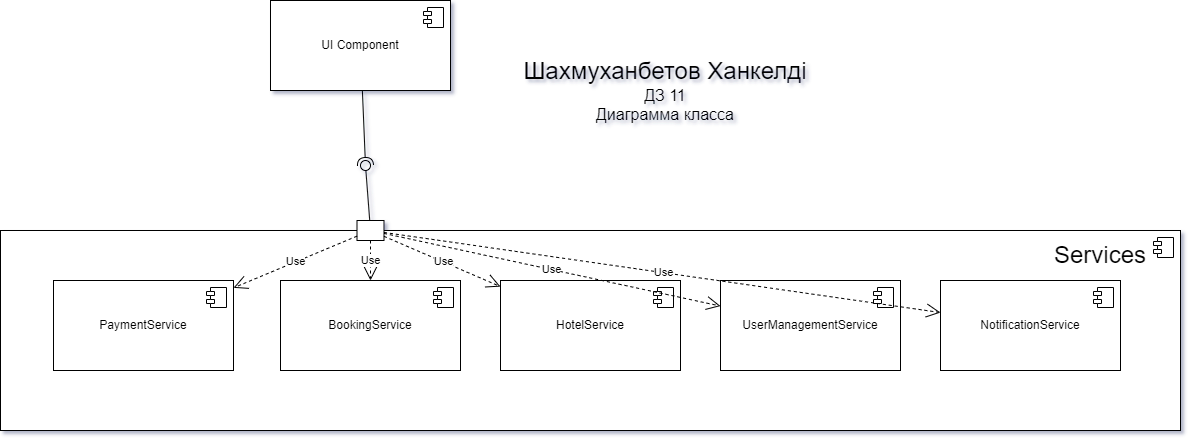

The diagram above was exported from draw.io. Its source (the exported page's mxGraphModel, read from the mxfile embedded in the PNG):
<mxGraphModel dx="1169" dy="1347" grid="1" gridSize="10" guides="1" tooltips="1" connect="1" arrows="1" fold="1" page="1" pageScale="1" pageWidth="827" pageHeight="1169" math="0" shadow="0">
  <root>
    <mxCell id="WIyWlLk6GJQsqaUBKTNV-0" />
    <mxCell id="WIyWlLk6GJQsqaUBKTNV-1" parent="WIyWlLk6GJQsqaUBKTNV-0" />
    <mxCell id="7GwHJ8WHLpkf8yxdElzS-14" value="" style="html=1;dropTarget=0;whiteSpace=wrap;" parent="WIyWlLk6GJQsqaUBKTNV-1" vertex="1">
      <mxGeometry x="180" y="430" width="1180" height="200" as="geometry" />
    </mxCell>
    <mxCell id="7GwHJ8WHLpkf8yxdElzS-15" value="" style="shape=module;jettyWidth=8;jettyHeight=4;" parent="7GwHJ8WHLpkf8yxdElzS-14" vertex="1">
      <mxGeometry x="1" width="20" height="20" relative="1" as="geometry">
        <mxPoint x="-27" y="7" as="offset" />
      </mxGeometry>
    </mxCell>
    <mxCell id="afQVLRiH2oxlr41Mcdnj-31" value="&lt;font style=&quot;font-size: 24px;&quot;&gt;Шахмуханбетов Ханкелді&lt;/font&gt;&lt;div&gt;&lt;font size=&quot;3&quot;&gt;ДЗ 11&lt;/font&gt;&lt;/div&gt;&lt;div&gt;&lt;font size=&quot;3&quot;&gt;Диаграмма класса&lt;/font&gt;&lt;/div&gt;" style="text;html=1;align=center;verticalAlign=middle;whiteSpace=wrap;rounded=0;" parent="WIyWlLk6GJQsqaUBKTNV-1" vertex="1">
      <mxGeometry x="700" y="210" width="290" height="160" as="geometry" />
    </mxCell>
    <mxCell id="7GwHJ8WHLpkf8yxdElzS-2" value="UI Component" style="html=1;dropTarget=0;whiteSpace=wrap;" parent="WIyWlLk6GJQsqaUBKTNV-1" vertex="1">
      <mxGeometry x="450" y="200" width="180" height="90" as="geometry" />
    </mxCell>
    <mxCell id="7GwHJ8WHLpkf8yxdElzS-3" value="" style="shape=module;jettyWidth=8;jettyHeight=4;" parent="7GwHJ8WHLpkf8yxdElzS-2" vertex="1">
      <mxGeometry x="1" width="20" height="20" relative="1" as="geometry">
        <mxPoint x="-27" y="7" as="offset" />
      </mxGeometry>
    </mxCell>
    <mxCell id="7GwHJ8WHLpkf8yxdElzS-4" value="PaymentService" style="html=1;dropTarget=0;whiteSpace=wrap;" parent="WIyWlLk6GJQsqaUBKTNV-1" vertex="1">
      <mxGeometry x="233" y="480" width="180" height="90" as="geometry" />
    </mxCell>
    <mxCell id="7GwHJ8WHLpkf8yxdElzS-5" value="" style="shape=module;jettyWidth=8;jettyHeight=4;" parent="7GwHJ8WHLpkf8yxdElzS-4" vertex="1">
      <mxGeometry x="1" width="20" height="20" relative="1" as="geometry">
        <mxPoint x="-27" y="7" as="offset" />
      </mxGeometry>
    </mxCell>
    <mxCell id="7GwHJ8WHLpkf8yxdElzS-6" value="NotificationService" style="html=1;dropTarget=0;whiteSpace=wrap;" parent="WIyWlLk6GJQsqaUBKTNV-1" vertex="1">
      <mxGeometry x="1120" y="480" width="180" height="90" as="geometry" />
    </mxCell>
    <mxCell id="7GwHJ8WHLpkf8yxdElzS-7" value="" style="shape=module;jettyWidth=8;jettyHeight=4;" parent="7GwHJ8WHLpkf8yxdElzS-6" vertex="1">
      <mxGeometry x="1" width="20" height="20" relative="1" as="geometry">
        <mxPoint x="-27" y="7" as="offset" />
      </mxGeometry>
    </mxCell>
    <mxCell id="7GwHJ8WHLpkf8yxdElzS-8" value="BookingService" style="html=1;dropTarget=0;whiteSpace=wrap;" parent="WIyWlLk6GJQsqaUBKTNV-1" vertex="1">
      <mxGeometry x="460" y="480" width="180" height="90" as="geometry" />
    </mxCell>
    <mxCell id="7GwHJ8WHLpkf8yxdElzS-9" value="" style="shape=module;jettyWidth=8;jettyHeight=4;" parent="7GwHJ8WHLpkf8yxdElzS-8" vertex="1">
      <mxGeometry x="1" width="20" height="20" relative="1" as="geometry">
        <mxPoint x="-27" y="7" as="offset" />
      </mxGeometry>
    </mxCell>
    <mxCell id="7GwHJ8WHLpkf8yxdElzS-10" value="UserManagementService" style="html=1;dropTarget=0;whiteSpace=wrap;" parent="WIyWlLk6GJQsqaUBKTNV-1" vertex="1">
      <mxGeometry x="900" y="480" width="180" height="90" as="geometry" />
    </mxCell>
    <mxCell id="7GwHJ8WHLpkf8yxdElzS-11" value="" style="shape=module;jettyWidth=8;jettyHeight=4;" parent="7GwHJ8WHLpkf8yxdElzS-10" vertex="1">
      <mxGeometry x="1" width="20" height="20" relative="1" as="geometry">
        <mxPoint x="-27" y="7" as="offset" />
      </mxGeometry>
    </mxCell>
    <mxCell id="7GwHJ8WHLpkf8yxdElzS-12" value="HotelService" style="html=1;dropTarget=0;whiteSpace=wrap;" parent="WIyWlLk6GJQsqaUBKTNV-1" vertex="1">
      <mxGeometry x="680" y="480" width="180" height="90" as="geometry" />
    </mxCell>
    <mxCell id="7GwHJ8WHLpkf8yxdElzS-13" value="" style="shape=module;jettyWidth=8;jettyHeight=4;" parent="7GwHJ8WHLpkf8yxdElzS-12" vertex="1">
      <mxGeometry x="1" width="20" height="20" relative="1" as="geometry">
        <mxPoint x="-27" y="7" as="offset" />
      </mxGeometry>
    </mxCell>
    <mxCell id="7GwHJ8WHLpkf8yxdElzS-19" value="" style="rounded=0;orthogonalLoop=1;jettySize=auto;html=1;endArrow=halfCircle;endFill=0;endSize=6;strokeWidth=1;sketch=0;" parent="WIyWlLk6GJQsqaUBKTNV-1" source="7GwHJ8WHLpkf8yxdElzS-2" target="7GwHJ8WHLpkf8yxdElzS-21" edge="1">
      <mxGeometry relative="1" as="geometry">
        <mxPoint x="350" y="365" as="sourcePoint" />
      </mxGeometry>
    </mxCell>
    <mxCell id="7GwHJ8WHLpkf8yxdElzS-20" value="" style="rounded=0;orthogonalLoop=1;jettySize=auto;html=1;endArrow=oval;endFill=0;sketch=0;sourcePerimeterSpacing=0;targetPerimeterSpacing=0;endSize=10;" parent="WIyWlLk6GJQsqaUBKTNV-1" target="7GwHJ8WHLpkf8yxdElzS-21" edge="1">
      <mxGeometry relative="1" as="geometry">
        <mxPoint x="550" y="430" as="sourcePoint" />
      </mxGeometry>
    </mxCell>
    <mxCell id="7GwHJ8WHLpkf8yxdElzS-21" value="" style="ellipse;whiteSpace=wrap;html=1;align=center;aspect=fixed;fillColor=none;strokeColor=none;resizable=0;perimeter=centerPerimeter;rotatable=0;allowArrows=0;points=[];outlineConnect=1;" parent="WIyWlLk6GJQsqaUBKTNV-1" vertex="1">
      <mxGeometry x="540" y="360" width="10" height="10" as="geometry" />
    </mxCell>
    <mxCell id="7GwHJ8WHLpkf8yxdElzS-22" value="" style="rounded=0;whiteSpace=wrap;html=1;" parent="WIyWlLk6GJQsqaUBKTNV-1" vertex="1">
      <mxGeometry x="536.5" y="420" width="27" height="20" as="geometry" />
    </mxCell>
    <mxCell id="7GwHJ8WHLpkf8yxdElzS-25" value="Use" style="endArrow=open;endSize=12;dashed=1;html=1;rounded=0;" parent="WIyWlLk6GJQsqaUBKTNV-1" source="7GwHJ8WHLpkf8yxdElzS-22" target="7GwHJ8WHLpkf8yxdElzS-4" edge="1">
      <mxGeometry width="160" relative="1" as="geometry">
        <mxPoint x="470" y="470" as="sourcePoint" />
        <mxPoint x="630" y="470" as="targetPoint" />
      </mxGeometry>
    </mxCell>
    <mxCell id="7GwHJ8WHLpkf8yxdElzS-26" value="Use" style="endArrow=open;endSize=12;dashed=1;html=1;rounded=0;" parent="WIyWlLk6GJQsqaUBKTNV-1" source="7GwHJ8WHLpkf8yxdElzS-22" target="7GwHJ8WHLpkf8yxdElzS-8" edge="1">
      <mxGeometry width="160" relative="1" as="geometry">
        <mxPoint x="547" y="446" as="sourcePoint" />
        <mxPoint x="423" y="497" as="targetPoint" />
      </mxGeometry>
    </mxCell>
    <mxCell id="7GwHJ8WHLpkf8yxdElzS-28" value="Use" style="endArrow=open;endSize=12;dashed=1;html=1;rounded=0;" parent="WIyWlLk6GJQsqaUBKTNV-1" source="7GwHJ8WHLpkf8yxdElzS-22" target="7GwHJ8WHLpkf8yxdElzS-12" edge="1">
      <mxGeometry width="160" relative="1" as="geometry">
        <mxPoint x="734" y="456" as="sourcePoint" />
        <mxPoint x="610" y="507" as="targetPoint" />
      </mxGeometry>
    </mxCell>
    <mxCell id="7GwHJ8WHLpkf8yxdElzS-29" value="Use" style="endArrow=open;endSize=12;dashed=1;html=1;rounded=0;" parent="WIyWlLk6GJQsqaUBKTNV-1" source="7GwHJ8WHLpkf8yxdElzS-22" target="7GwHJ8WHLpkf8yxdElzS-10" edge="1">
      <mxGeometry width="160" relative="1" as="geometry">
        <mxPoint x="800" y="440" as="sourcePoint" />
        <mxPoint x="916" y="490" as="targetPoint" />
      </mxGeometry>
    </mxCell>
    <mxCell id="7GwHJ8WHLpkf8yxdElzS-30" value="Use" style="endArrow=open;endSize=12;dashed=1;html=1;rounded=0;" parent="WIyWlLk6GJQsqaUBKTNV-1" source="7GwHJ8WHLpkf8yxdElzS-22" target="7GwHJ8WHLpkf8yxdElzS-6" edge="1">
      <mxGeometry width="160" relative="1" as="geometry">
        <mxPoint x="574" y="443" as="sourcePoint" />
        <mxPoint x="910" y="516" as="targetPoint" />
      </mxGeometry>
    </mxCell>
    <mxCell id="7GwHJ8WHLpkf8yxdElzS-33" value="&lt;font style=&quot;font-size: 24px;&quot;&gt;Services&lt;/font&gt;" style="text;html=1;align=center;verticalAlign=middle;whiteSpace=wrap;rounded=0;" parent="WIyWlLk6GJQsqaUBKTNV-1" vertex="1">
      <mxGeometry x="1250" y="440" width="60" height="30" as="geometry" />
    </mxCell>
  </root>
</mxGraphModel>